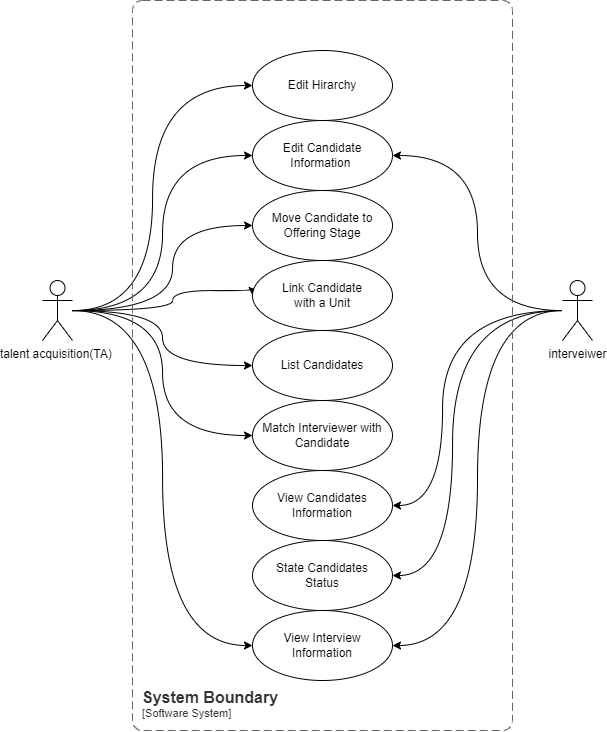

The diagram above was exported from draw.io. Its source (the exported page's mxGraphModel, read from the mxfile embedded in the PNG):
<mxGraphModel dx="1597" dy="1909" grid="1" gridSize="10" guides="1" tooltips="1" connect="1" arrows="1" fold="1" page="1" pageScale="1" pageWidth="827" pageHeight="1169" math="0" shadow="0">
  <root>
    <mxCell id="0" />
    <mxCell id="1" parent="0" />
    <mxCell id="neF3ugSvWcVo7WC2OyOt-4" style="edgeStyle=orthogonalEdgeStyle;rounded=0;orthogonalLoop=1;jettySize=auto;html=1;entryX=1;entryY=0.5;entryDx=0;entryDy=0;curved=1;" parent="1" source="NK1t19kndQQ_iP2dekwx-1" target="NK1t19kndQQ_iP2dekwx-6" edge="1">
      <mxGeometry relative="1" as="geometry" />
    </mxCell>
    <mxCell id="neF3ugSvWcVo7WC2OyOt-11" style="edgeStyle=orthogonalEdgeStyle;rounded=0;orthogonalLoop=1;jettySize=auto;html=1;entryX=1;entryY=0.5;entryDx=0;entryDy=0;elbow=vertical;curved=1;" parent="1" source="NK1t19kndQQ_iP2dekwx-1" target="NK1t19kndQQ_iP2dekwx-11" edge="1">
      <mxGeometry relative="1" as="geometry" />
    </mxCell>
    <mxCell id="neF3ugSvWcVo7WC2OyOt-13" style="edgeStyle=orthogonalEdgeStyle;rounded=0;orthogonalLoop=1;jettySize=auto;html=1;entryX=1;entryY=0.5;entryDx=0;entryDy=0;elbow=vertical;curved=1;" parent="1" source="NK1t19kndQQ_iP2dekwx-1" target="NK1t19kndQQ_iP2dekwx-12" edge="1">
      <mxGeometry relative="1" as="geometry">
        <Array as="points">
          <mxPoint x="490" y="250" />
          <mxPoint x="490" y="515" />
        </Array>
      </mxGeometry>
    </mxCell>
    <mxCell id="neF3ugSvWcVo7WC2OyOt-14" style="edgeStyle=orthogonalEdgeStyle;rounded=0;orthogonalLoop=1;jettySize=auto;html=1;entryX=1;entryY=0.5;entryDx=0;entryDy=0;elbow=vertical;curved=1;" parent="1" source="NK1t19kndQQ_iP2dekwx-1" target="NK1t19kndQQ_iP2dekwx-10" edge="1">
      <mxGeometry relative="1" as="geometry">
        <Array as="points">
          <mxPoint x="480" y="250" />
          <mxPoint x="480" y="445" />
        </Array>
      </mxGeometry>
    </mxCell>
    <mxCell id="NK1t19kndQQ_iP2dekwx-1" value="interveiwer" style="shape=umlActor;verticalLabelPosition=bottom;verticalAlign=top;html=1;outlineConnect=0;rounded=0;" parent="1" vertex="1">
      <mxGeometry x="600" y="220" width="30" height="60" as="geometry" />
    </mxCell>
    <mxCell id="neF3ugSvWcVo7WC2OyOt-3" style="edgeStyle=orthogonalEdgeStyle;rounded=0;orthogonalLoop=1;jettySize=auto;html=1;entryX=0;entryY=0.5;entryDx=0;entryDy=0;curved=1;" parent="1" source="NK1t19kndQQ_iP2dekwx-2" target="NK1t19kndQQ_iP2dekwx-6" edge="1">
      <mxGeometry relative="1" as="geometry" />
    </mxCell>
    <mxCell id="neF3ugSvWcVo7WC2OyOt-5" style="edgeStyle=orthogonalEdgeStyle;rounded=0;orthogonalLoop=1;jettySize=auto;html=1;elbow=vertical;curved=1;entryX=0;entryY=0.5;entryDx=0;entryDy=0;" parent="1" source="NK1t19kndQQ_iP2dekwx-2" target="NK1t19kndQQ_iP2dekwx-7" edge="1">
      <mxGeometry relative="1" as="geometry">
        <Array as="points">
          <mxPoint x="210" y="250" />
          <mxPoint x="210" y="165" />
        </Array>
        <mxPoint x="260" y="190" as="targetPoint" />
      </mxGeometry>
    </mxCell>
    <mxCell id="neF3ugSvWcVo7WC2OyOt-6" style="edgeStyle=orthogonalEdgeStyle;rounded=0;orthogonalLoop=1;jettySize=auto;html=1;entryX=0;entryY=0.5;entryDx=0;entryDy=0;elbow=vertical;curved=1;" parent="1" source="NK1t19kndQQ_iP2dekwx-2" target="NK1t19kndQQ_iP2dekwx-5" edge="1">
      <mxGeometry relative="1" as="geometry">
        <Array as="points">
          <mxPoint x="210" y="250" />
          <mxPoint x="210" y="230" />
          <mxPoint x="290" y="230" />
        </Array>
      </mxGeometry>
    </mxCell>
    <mxCell id="neF3ugSvWcVo7WC2OyOt-7" style="edgeStyle=orthogonalEdgeStyle;rounded=0;orthogonalLoop=1;jettySize=auto;html=1;entryX=0;entryY=0.5;entryDx=0;entryDy=0;elbow=vertical;curved=1;" parent="1" source="NK1t19kndQQ_iP2dekwx-2" target="NK1t19kndQQ_iP2dekwx-8" edge="1">
      <mxGeometry relative="1" as="geometry" />
    </mxCell>
    <mxCell id="neF3ugSvWcVo7WC2OyOt-8" style="edgeStyle=orthogonalEdgeStyle;rounded=0;orthogonalLoop=1;jettySize=auto;html=1;entryX=0;entryY=0.5;entryDx=0;entryDy=0;elbow=vertical;curved=1;" parent="1" source="NK1t19kndQQ_iP2dekwx-2" target="NK1t19kndQQ_iP2dekwx-9" edge="1">
      <mxGeometry relative="1" as="geometry" />
    </mxCell>
    <mxCell id="neF3ugSvWcVo7WC2OyOt-12" style="edgeStyle=orthogonalEdgeStyle;rounded=0;orthogonalLoop=1;jettySize=auto;html=1;entryX=0;entryY=0.5;entryDx=0;entryDy=0;elbow=vertical;curved=1;" parent="1" source="NK1t19kndQQ_iP2dekwx-2" target="NK1t19kndQQ_iP2dekwx-11" edge="1">
      <mxGeometry relative="1" as="geometry" />
    </mxCell>
    <mxCell id="iBjAQOUU7bBlm4vNfAr5-2" style="edgeStyle=orthogonalEdgeStyle;rounded=0;orthogonalLoop=1;jettySize=auto;html=1;entryX=0;entryY=0.5;entryDx=0;entryDy=0;curved=1;" edge="1" parent="1" source="NK1t19kndQQ_iP2dekwx-2" target="iBjAQOUU7bBlm4vNfAr5-1">
      <mxGeometry relative="1" as="geometry">
        <Array as="points">
          <mxPoint x="190" y="250" />
          <mxPoint x="190" y="25" />
        </Array>
      </mxGeometry>
    </mxCell>
    <mxCell id="NK1t19kndQQ_iP2dekwx-2" value="talent acquisition(TA)&amp;nbsp;" style="shape=umlActor;verticalLabelPosition=bottom;verticalAlign=top;html=1;outlineConnect=0;rounded=0;" parent="1" vertex="1">
      <mxGeometry x="80" y="220" width="30" height="60" as="geometry" />
    </mxCell>
    <mxCell id="NK1t19kndQQ_iP2dekwx-5" value="Link Candidate&lt;br&gt;&amp;nbsp;with a Unit&amp;nbsp;" style="ellipse;whiteSpace=wrap;html=1;rounded=0;" parent="1" vertex="1">
      <mxGeometry x="290" y="200" width="140" height="70" as="geometry" />
    </mxCell>
    <mxCell id="NK1t19kndQQ_iP2dekwx-6" value="Edit Candidate&lt;br&gt;Information&amp;nbsp;" style="ellipse;whiteSpace=wrap;html=1;rounded=0;" parent="1" vertex="1">
      <mxGeometry x="290" y="60" width="140" height="70" as="geometry" />
    </mxCell>
    <mxCell id="NK1t19kndQQ_iP2dekwx-7" value="Move Candidate to Offering Stage" style="ellipse;whiteSpace=wrap;html=1;rounded=0;" parent="1" vertex="1">
      <mxGeometry x="290" y="130" width="140" height="70" as="geometry" />
    </mxCell>
    <mxCell id="NK1t19kndQQ_iP2dekwx-8" value="List Candidates" style="ellipse;whiteSpace=wrap;html=1;rounded=0;" parent="1" vertex="1">
      <mxGeometry x="290" y="270" width="140" height="70" as="geometry" />
    </mxCell>
    <mxCell id="NK1t19kndQQ_iP2dekwx-9" value="Match Interviewer with Candidate" style="ellipse;whiteSpace=wrap;html=1;rounded=0;" parent="1" vertex="1">
      <mxGeometry x="290" y="340" width="140" height="70" as="geometry" />
    </mxCell>
    <mxCell id="NK1t19kndQQ_iP2dekwx-10" value="View Candidates&lt;br&gt;Information" style="ellipse;whiteSpace=wrap;html=1;rounded=0;" parent="1" vertex="1">
      <mxGeometry x="290" y="410" width="140" height="70" as="geometry" />
    </mxCell>
    <mxCell id="NK1t19kndQQ_iP2dekwx-11" value="View Interview&lt;br&gt;Information" style="ellipse;whiteSpace=wrap;html=1;rounded=0;" parent="1" vertex="1">
      <mxGeometry x="290" y="550" width="140" height="70" as="geometry" />
    </mxCell>
    <mxCell id="NK1t19kndQQ_iP2dekwx-12" value="State Candidates&lt;br&gt;Status" style="ellipse;whiteSpace=wrap;html=1;rounded=0;" parent="1" vertex="1">
      <mxGeometry x="290" y="480" width="140" height="70" as="geometry" />
    </mxCell>
    <object placeholders="1" c4Name="System Boundary" c4Type="SystemScopeBoundary" c4Application="Software System" label="&lt;font style=&quot;font-size: 16px&quot;&gt;&lt;b&gt;&lt;div style=&quot;text-align: left&quot;&gt;%c4Name%&lt;/div&gt;&lt;/b&gt;&lt;/font&gt;&lt;div style=&quot;text-align: left&quot;&gt;[%c4Application%]&lt;/div&gt;" id="yRcH_c8Ffw_JYgv4l3F6-1">
      <mxCell style="rounded=1;fontSize=11;whiteSpace=wrap;html=1;dashed=1;arcSize=20;fillColor=none;strokeColor=#666666;fontColor=#333333;labelBackgroundColor=none;align=left;verticalAlign=bottom;labelBorderColor=none;spacingTop=0;spacing=10;dashPattern=8 4;metaEdit=1;rotatable=0;perimeter=rectanglePerimeter;noLabel=0;labelPadding=0;allowArrows=0;connectable=0;expand=0;recursiveResize=0;editable=1;pointerEvents=0;absoluteArcSize=1;points=[[0.25,0,0],[0.5,0,0],[0.75,0,0],[1,0.25,0],[1,0.5,0],[1,0.75,0],[0.75,1,0],[0.5,1,0],[0.25,1,0],[0,0.75,0],[0,0.5,0],[0,0.25,0]];" parent="1" vertex="1">
        <mxGeometry x="170" y="-60" width="380" height="730" as="geometry" />
      </mxCell>
    </object>
    <mxCell id="iBjAQOUU7bBlm4vNfAr5-1" value="Edit Hirarchy" style="ellipse;whiteSpace=wrap;html=1;rounded=0;" vertex="1" parent="1">
      <mxGeometry x="290" y="-10" width="140" height="70" as="geometry" />
    </mxCell>
  </root>
</mxGraphModel>